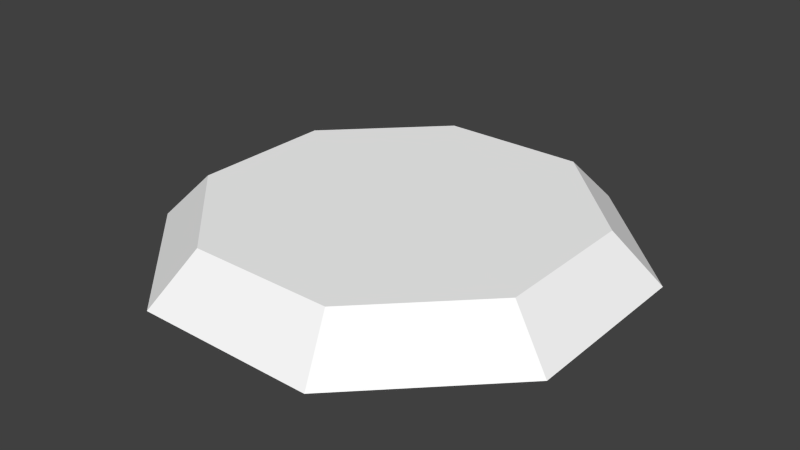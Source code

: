 # Source: end.blend  (saved by Blender 2.78.0; exported with 4.5.12 LTS)
import bpy
from mathutils import Matrix  # noqa: F401  (used for matrix-valued properties, if any)

bpy.ops.wm.read_factory_settings(use_empty=True)
scene = bpy.context.scene
scene.name = 'Scene'

# ---- collections
col_collection_1 = bpy.data.collections.new('Collection 1'); scene.collection.children.link(col_collection_1)

# ---- materials (node trees are filled in below, after node groups)
mat_colobotmesh_mat_1 = bpy.data.materials.new('ColobotMesh_mat_1')
mat_colobotmesh_mat_1.alpha_threshold = 0.0
mat_colobotmesh_mat_1.use_transparent_shadow = False
mat_colobotmesh_mat_1.diffuse_color = (1.0, 1.0, 1.0, 1.0)
mat_colobotmesh_mat_1.specular_color = (0.0, 0.0, 0.0)
mat_colobotmesh_mat_1.roughness = 0.5

# ---- material node trees

# ---- world
world_world = bpy.data.worlds.new('World'); scene.world = world_world
world_world.color = (0.05088, 0.05088, 0.05088)
world_world.use_sun_shadow = False
world_world.sun_shadow_jitter_overblur = 0.0
world_world.cycles.sampling_method = 'NONE'
world_world.cycles.sample_map_resolution = 256

# ---- meshes
me_colobotmesh = bpy.data.meshes.new('ColobotMesh_')
me_colobotmesh.from_pydata([(7.389, 1.0, 3.052), (7.389, 1.0, -3.071), (-0.001666, 1.0, -0.009629), (3.06, 1.0, -7.401), (3.825, -1.0, 9.229), (-7.393, 1.0, -3.071), (-3.063, 1.0, -7.401), (3.825, -1.0, -9.248), (-3.829, -1.0, -9.248), (-9.24, -1.0, -3.836), (-9.24, -1.0, 3.817), (-7.393, 1.0, 3.052), (9.237, -1.0, 3.817), (-3.063, 1.0, 7.381), (3.06, 1.0, 7.381), (-3.829, -1.0, 9.229), (9.237, -1.0, -3.836)], [], [(0, 1, 2), (1, 3, 2), (6, 8, 9, 5), (14, 0, 2), (13, 14, 2), (11, 13, 2), (5, 11, 2), (6, 5, 2), (3, 6, 2), (5, 9, 10, 11), (1, 16, 7, 3), (14, 4, 12, 0), (3, 7, 8, 6), (13, 15, 4, 14), (11, 10, 15, 13), (0, 12, 16, 1)])
_uv = me_colobotmesh.uv_layers.new(name='UV_1')
_uv.uv.foreach_set('vector', [0.5328, 0.8009, 0.5328, 0.6054, 0.2969, 0.7031, 0.5328, 0.6054, 0.3946, 0.4672, 0.2969, 0.7031, 0.1991, 0.4672, 0.1747, 0.4082, 0.001953, 0.581, 0.06094, 0.6054, 0.3946, 0.9391, 0.5328, 0.8009, 0.2969, 0.7031, 0.1991, 0.9391, 0.3946, 0.9391, 0.2969, 0.7031, 0.06094, 0.8009, 0.1991, 0.9391, 0.2969, 0.7031, 0.06094, 0.6054, 0.06094, 0.8009, 0.2969, 0.7031, 0.1991, 0.4672, 0.06094, 0.6054, 0.2969, 0.7031, 0.3946, 0.4672, 0.1991, 0.4672, 0.2969, 0.7031, 0.06094, 0.6054, 0.001953, 0.581, 0.001953, 0.8253, 0.06094, 0.8009, 0.5328, 0.6054, 0.5918, 0.581, 0.419, 0.4082, 0.3946, 0.4672, 0.3946, 0.9391, 0.419, 0.998, 0.5918, 0.8253, 0.5328, 0.8009, 0.3946, 0.4672, 0.419, 0.4082, 0.1747, 0.4082, 0.1991, 0.4672, 0.1991, 0.9391, 0.1747, 0.998, 0.419, 0.998, 0.3946, 0.9391, 0.06094, 0.8009, 0.001953, 0.8253, 0.1747, 0.998, 0.1991, 0.9391, 0.5328, 0.8009, 0.5918, 0.8253, 0.5918, 0.581, 0.5328, 0.6054])
_uv.active_render = True
_uv = me_colobotmesh.uv_layers.new(name='UV_2')
_uv.uv.foreach_set('vector', [0.9, 0.6657, 0.9, 0.3343, 0.5, 0.5, 0.9, 0.3343, 0.6657, 0.1, 0.5, 0.5, 0.3343, 0.1, 0.2929, 0.0, 7.549e-08, 0.2929, 0.1, 0.3343, 0.6657, 0.9, 0.9, 0.6657, 0.5, 0.5, 0.3343, 0.9, 0.6657, 0.9, 0.5, 0.5, 0.1, 0.6657, 0.3343, 0.9, 0.5, 0.5, 0.1, 0.3343, 0.1, 0.6657, 0.5, 0.5, 0.3343, 0.1, 0.1, 0.3343, 0.5, 0.5, 0.6657, 0.1, 0.3343, 0.1, 0.5, 0.5, 0.1, 0.3343, 8.941e-08, 0.2929, 0.0, 0.7071, 0.1, 0.6657, 0.9, 0.3343, 1.0, 0.2929, 0.7071, 0.0, 0.6657, 0.1, 0.6657, 0.9, 0.7071, 1.0, 1.0, 0.7071, 0.9, 0.6657, 0.6657, 0.1, 0.7071, 0.0, 0.2929, 0.0, 0.3343, 0.1, 0.3343, 0.9, 0.2929, 1.0, 0.7071, 1.0, 0.6657, 0.9, 0.1, 0.6657, -2.774e-08, 0.7071, 0.2929, 1.0, 0.3343, 0.9, 0.9, 0.6657, 1.0, 0.7071, 1.0, 0.2929, 0.9, 0.3343])
me_colobotmesh.materials.append(mat_colobotmesh_mat_1)
me_colobotmesh.use_remesh_preserve_volume = False
me_colobotmesh.use_remesh_preserve_attributes = False
me_colobotmesh.use_mirror_vertex_groups = False
me_colobotmesh.update()

# ---- objects
ob_end = bpy.data.objects.new('end', me_colobotmesh)

# ---- transforms, parenting, visibility, modifiers, constraints
ob_end.location = (0.0, 0.0, 0.0)
ob_end.rotation_euler = (1.571, 0.0, 0.0)
ob_end.lineart.crease_threshold = 0.0

# ---- collection membership
col_collection_1.objects.link(ob_end)

# ---- scene / render settings (as saved in the file)
scene.frame_start = 1; scene.frame_end = 250; scene.frame_set(1)
scene.render.engine = 'BLENDER_EEVEE_NEXT'
scene.render.image_settings.color_depth = '16'
scene.render.resolution_percentage = 50
scene.render.dither_intensity = 0.0
scene.cycles.use_denoising = False
scene.cycles.samples = 10
scene.cycles.sampling_pattern = 'TABULATED_SOBOL'
scene.cycles.light_sampling_threshold = 0.0
scene.cycles.use_adaptive_sampling = False
scene.cycles.use_light_tree = False
scene.cycles.blur_glossy = 0.0
scene.cycles.volume_bounces = 1
scene.cycles.pixel_filter_type = 'GAUSSIAN'
scene.cycles.sample_clamp_indirect = 0.0
scene.view_settings.view_transform = 'Standard'
bpy.context.view_layer.update()

# ---- added for rendering (the .blend has no active camera and no usable light): camera, sun
cam_auto = bpy.data.cameras.new('AutoCamera')
cam_auto.lens = 50.0
cam_auto.sensor_width = 36.0
cam_auto.clip_end = 1000.0
ob_auto_camera = bpy.data.objects.new('AutoCamera', cam_auto)
scene.collection.objects.link(ob_auto_camera)
ob_auto_camera.location = (24.2463, -29.088, 19.3984)
ob_auto_camera.rotation_euler = (1.09748, -7.21219e-08, 0.694738)
scene.camera = ob_auto_camera
light_auto_sun = bpy.data.lights.new('AutoSun', 'SUN')
light_auto_sun.energy = 3.0
light_auto_sun.angle = 0.0523599
ob_auto_sun = bpy.data.objects.new('AutoSun', light_auto_sun)
scene.collection.objects.link(ob_auto_sun)
ob_auto_sun.rotation_euler = (0.872665, 0.174533, 0.523599)
bpy.context.view_layer.update()
